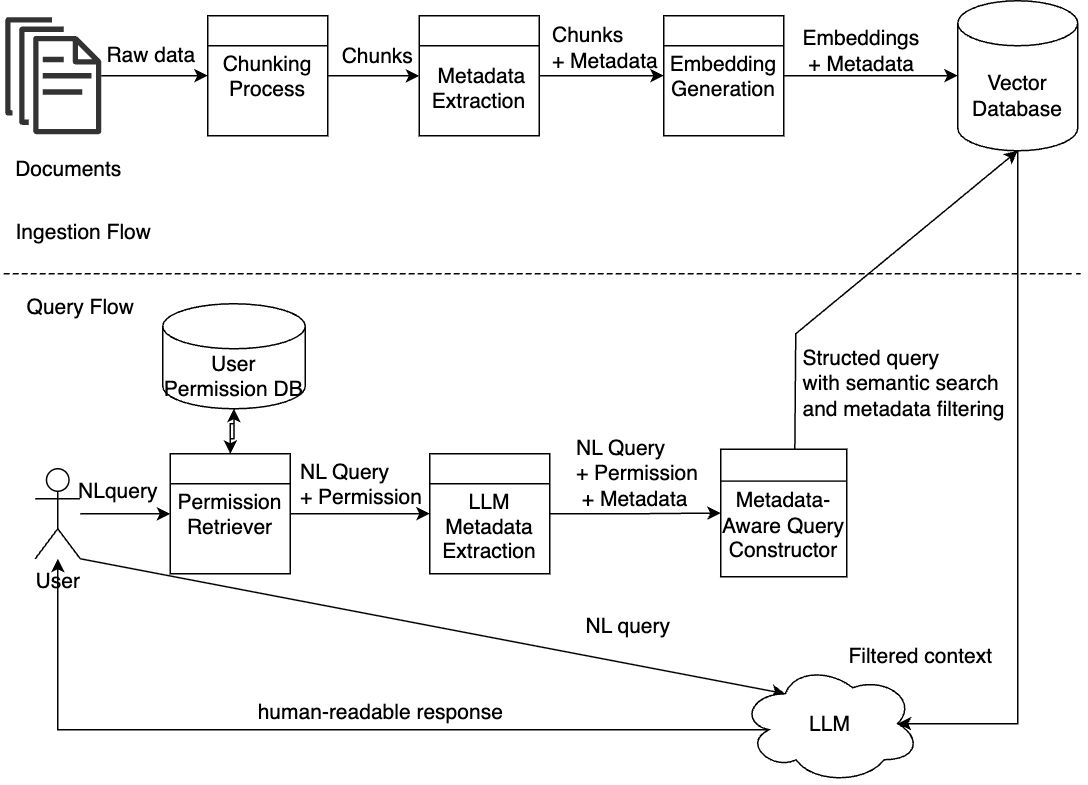

The diagram above was exported from draw.io. Its source (the exported page's mxGraphModel, read from the mxfile embedded in the PNG):
<mxGraphModel dx="2431" dy="1252" grid="1" gridSize="10" guides="1" tooltips="1" connect="1" arrows="1" fold="1" page="1" pageScale="1" pageWidth="827" pageHeight="1169" math="0" shadow="0">
  <root>
    <mxCell id="0" />
    <mxCell id="1" parent="0" />
    <mxCell id="VN8e3G9hw9muzjjy5345-33" value="" style="edgeStyle=orthogonalEdgeStyle;rounded=0;orthogonalLoop=1;jettySize=auto;html=1;fontSize=14;" parent="1" source="VN8e3G9hw9muzjjy5345-1" target="VN8e3G9hw9muzjjy5345-8" edge="1">
      <mxGeometry relative="1" as="geometry" />
    </mxCell>
    <mxCell id="VN8e3G9hw9muzjjy5345-1" value="" style="sketch=0;outlineConnect=0;fontColor=#232F3E;gradientColor=none;fillColor=#333333;strokeColor=none;dashed=0;verticalLabelPosition=bottom;verticalAlign=top;align=center;html=1;fontSize=14;fontStyle=0;aspect=fixed;pointerEvents=1;shape=mxgraph.aws4.documents;" parent="1" vertex="1">
      <mxGeometry x="70" y="189" width="64" height="78" as="geometry" />
    </mxCell>
    <mxCell id="VN8e3G9hw9muzjjy5345-2" value="Documents&lt;div&gt;&lt;br&gt;&lt;/div&gt;" style="text;html=1;align=center;verticalAlign=middle;resizable=0;points=[];autosize=1;strokeColor=none;fillColor=none;fontSize=14;" parent="1" vertex="1">
      <mxGeometry x="67" y="273" width="90" height="50" as="geometry" />
    </mxCell>
    <mxCell id="VN8e3G9hw9muzjjy5345-34" value="" style="edgeStyle=orthogonalEdgeStyle;rounded=0;orthogonalLoop=1;jettySize=auto;html=1;fontSize=14;" parent="1" source="VN8e3G9hw9muzjjy5345-8" target="VN8e3G9hw9muzjjy5345-30" edge="1">
      <mxGeometry relative="1" as="geometry" />
    </mxCell>
    <mxCell id="VN8e3G9hw9muzjjy5345-8" value="Chunking Process" style="whiteSpace=wrap;html=1;aspect=fixed;fontSize=14;" parent="1" vertex="1">
      <mxGeometry x="205" y="188" width="80" height="80" as="geometry" />
    </mxCell>
    <mxCell id="VN8e3G9hw9muzjjy5345-9" value="" style="endArrow=none;html=1;rounded=0;exitX=0;exitY=0.25;exitDx=0;exitDy=0;entryX=1;entryY=0.25;entryDx=0;entryDy=0;fontSize=14;" parent="1" source="VN8e3G9hw9muzjjy5345-8" target="VN8e3G9hw9muzjjy5345-8" edge="1">
      <mxGeometry width="50" height="50" relative="1" as="geometry">
        <mxPoint x="390" y="490" as="sourcePoint" />
        <mxPoint x="440" y="440" as="targetPoint" />
        <Array as="points" />
      </mxGeometry>
    </mxCell>
    <mxCell id="VN8e3G9hw9muzjjy5345-45" value="" style="edgeStyle=orthogonalEdgeStyle;rounded=0;orthogonalLoop=1;jettySize=auto;html=1;fontSize=14;" parent="1" source="VN8e3G9hw9muzjjy5345-18" target="VN8e3G9hw9muzjjy5345-24" edge="1">
      <mxGeometry relative="1" as="geometry" />
    </mxCell>
    <mxCell id="VN8e3G9hw9muzjjy5345-18" value="Permission&lt;div&gt;Retriever&lt;/div&gt;" style="whiteSpace=wrap;html=1;aspect=fixed;fontSize=14;" parent="1" vertex="1">
      <mxGeometry x="180" y="480" width="80" height="80" as="geometry" />
    </mxCell>
    <mxCell id="VN8e3G9hw9muzjjy5345-19" value="" style="endArrow=none;html=1;rounded=0;exitX=0;exitY=0.25;exitDx=0;exitDy=0;entryX=1;entryY=0.25;entryDx=0;entryDy=0;fontSize=14;" parent="1" source="VN8e3G9hw9muzjjy5345-18" target="VN8e3G9hw9muzjjy5345-18" edge="1">
      <mxGeometry width="50" height="50" relative="1" as="geometry">
        <mxPoint x="400" y="640" as="sourcePoint" />
        <mxPoint x="450" y="590" as="targetPoint" />
        <Array as="points" />
      </mxGeometry>
    </mxCell>
    <mxCell id="VN8e3G9hw9muzjjy5345-47" value="" style="edgeStyle=orthogonalEdgeStyle;rounded=0;orthogonalLoop=1;jettySize=auto;html=1;fontSize=14;" parent="1" source="VN8e3G9hw9muzjjy5345-24" target="VN8e3G9hw9muzjjy5345-28" edge="1">
      <mxGeometry relative="1" as="geometry" />
    </mxCell>
    <mxCell id="VN8e3G9hw9muzjjy5345-24" value="&lt;div&gt;&lt;br&gt;&lt;/div&gt;LLM Metadata Extraction" style="whiteSpace=wrap;html=1;aspect=fixed;fontSize=14;" parent="1" vertex="1">
      <mxGeometry x="353" y="480" width="80" height="80" as="geometry" />
    </mxCell>
    <mxCell id="VN8e3G9hw9muzjjy5345-25" value="" style="endArrow=none;html=1;rounded=0;exitX=0;exitY=0.25;exitDx=0;exitDy=0;entryX=1;entryY=0.25;entryDx=0;entryDy=0;fontSize=14;" parent="1" source="VN8e3G9hw9muzjjy5345-24" target="VN8e3G9hw9muzjjy5345-24" edge="1">
      <mxGeometry width="50" height="50" relative="1" as="geometry">
        <mxPoint x="430" y="670" as="sourcePoint" />
        <mxPoint x="480" y="620" as="targetPoint" />
        <Array as="points" />
      </mxGeometry>
    </mxCell>
    <mxCell id="VN8e3G9hw9muzjjy5345-52" style="edgeStyle=orthogonalEdgeStyle;rounded=0;orthogonalLoop=1;jettySize=auto;html=1;fontSize=14;" parent="1" source="VN8e3G9hw9muzjjy5345-26" target="VN8e3G9hw9muzjjy5345-38" edge="1">
      <mxGeometry relative="1" as="geometry" />
    </mxCell>
    <mxCell id="VN8e3G9hw9muzjjy5345-26" value="Embedding Generation" style="whiteSpace=wrap;html=1;aspect=fixed;fontSize=14;" parent="1" vertex="1">
      <mxGeometry x="509" y="188" width="80" height="80" as="geometry" />
    </mxCell>
    <mxCell id="VN8e3G9hw9muzjjy5345-27" value="" style="endArrow=none;html=1;rounded=0;exitX=0;exitY=0.25;exitDx=0;exitDy=0;entryX=1;entryY=0.25;entryDx=0;entryDy=0;fontSize=14;" parent="1" source="VN8e3G9hw9muzjjy5345-26" target="VN8e3G9hw9muzjjy5345-26" edge="1">
      <mxGeometry width="50" height="50" relative="1" as="geometry">
        <mxPoint x="440" y="540" as="sourcePoint" />
        <mxPoint x="490" y="490" as="targetPoint" />
        <Array as="points" />
      </mxGeometry>
    </mxCell>
    <mxCell id="-KrNSY3lLyB2pvtYXgF2-8" style="rounded=0;orthogonalLoop=1;jettySize=auto;html=1;exitX=0.588;exitY=0;exitDx=0;exitDy=0;exitPerimeter=0;fontSize=14;entryX=0.5;entryY=1;entryDx=0;entryDy=0;entryPerimeter=0;" parent="1" source="VN8e3G9hw9muzjjy5345-28" edge="1" target="VN8e3G9hw9muzjjy5345-38">
      <mxGeometry relative="1" as="geometry">
        <mxPoint x="820" y="280" as="targetPoint" />
        <Array as="points">
          <mxPoint x="597" y="400" />
        </Array>
      </mxGeometry>
    </mxCell>
    <mxCell id="VN8e3G9hw9muzjjy5345-28" value="&lt;div&gt;&lt;font&gt;&lt;br&gt;&lt;/font&gt;&lt;/div&gt;&lt;font&gt;Metadata-Aware Query Constructor&lt;/font&gt;" style="whiteSpace=wrap;html=1;aspect=fixed;fontSize=14;" parent="1" vertex="1">
      <mxGeometry x="547" y="477" width="84" height="85" as="geometry" />
    </mxCell>
    <mxCell id="VN8e3G9hw9muzjjy5345-29" value="" style="endArrow=none;html=1;rounded=0;exitX=0;exitY=0.25;exitDx=0;exitDy=0;entryX=1;entryY=0.25;entryDx=0;entryDy=0;fontSize=14;" parent="1" source="VN8e3G9hw9muzjjy5345-28" target="VN8e3G9hw9muzjjy5345-28" edge="1">
      <mxGeometry width="50" height="50" relative="1" as="geometry">
        <mxPoint x="450" y="690" as="sourcePoint" />
        <mxPoint x="500" y="640" as="targetPoint" />
        <Array as="points" />
      </mxGeometry>
    </mxCell>
    <mxCell id="VN8e3G9hw9muzjjy5345-36" value="" style="edgeStyle=orthogonalEdgeStyle;rounded=0;orthogonalLoop=1;jettySize=auto;html=1;fontSize=14;" parent="1" source="VN8e3G9hw9muzjjy5345-30" target="VN8e3G9hw9muzjjy5345-26" edge="1">
      <mxGeometry relative="1" as="geometry" />
    </mxCell>
    <mxCell id="VN8e3G9hw9muzjjy5345-30" value="&lt;div&gt;&lt;span style=&quot;background-color: transparent; color: light-dark(rgb(0, 0, 0), rgb(255, 255, 255));&quot;&gt;&lt;br&gt;&lt;/span&gt;&lt;/div&gt;&lt;div&gt;&lt;span style=&quot;background-color: transparent; color: light-dark(rgb(0, 0, 0), rgb(255, 255, 255));&quot;&gt;&amp;nbsp;Metadata Extraction&lt;/span&gt;&lt;/div&gt;" style="whiteSpace=wrap;html=1;aspect=fixed;fontSize=14;" parent="1" vertex="1">
      <mxGeometry x="346" y="188" width="80" height="80" as="geometry" />
    </mxCell>
    <mxCell id="VN8e3G9hw9muzjjy5345-31" value="" style="endArrow=none;html=1;rounded=0;exitX=0;exitY=0.25;exitDx=0;exitDy=0;entryX=1;entryY=0.25;entryDx=0;entryDy=0;fontSize=14;" parent="1" source="VN8e3G9hw9muzjjy5345-30" target="VN8e3G9hw9muzjjy5345-30" edge="1">
      <mxGeometry width="50" height="50" relative="1" as="geometry">
        <mxPoint x="780" y="360" as="sourcePoint" />
        <mxPoint x="830" y="310" as="targetPoint" />
        <Array as="points" />
      </mxGeometry>
    </mxCell>
    <mxCell id="VN8e3G9hw9muzjjy5345-35" value="Chunks" style="text;html=1;align=center;verticalAlign=middle;resizable=0;points=[];autosize=1;strokeColor=none;fillColor=none;fontSize=14;" parent="1" vertex="1">
      <mxGeometry x="283" y="200" width="70" height="30" as="geometry" />
    </mxCell>
    <mxCell id="VN8e3G9hw9muzjjy5345-37" value="Chunks&amp;nbsp;&lt;div&gt;+ Metadata&lt;div&gt;&lt;br&gt;&lt;/div&gt;&lt;/div&gt;" style="text;html=1;align=left;verticalAlign=middle;resizable=0;points=[];autosize=1;strokeColor=none;fillColor=none;fontSize=14;" parent="1" vertex="1">
      <mxGeometry x="433" y="188" width="90" height="60" as="geometry" />
    </mxCell>
    <mxCell id="-KrNSY3lLyB2pvtYXgF2-10" style="edgeStyle=orthogonalEdgeStyle;rounded=0;orthogonalLoop=1;jettySize=auto;html=1;entryX=0.875;entryY=0.5;entryDx=0;entryDy=0;entryPerimeter=0;fontSize=14;exitX=0.5;exitY=1;exitDx=0;exitDy=0;exitPerimeter=0;" parent="1" source="VN8e3G9hw9muzjjy5345-38" target="VN8e3G9hw9muzjjy5345-64" edge="1">
      <mxGeometry relative="1" as="geometry">
        <mxPoint x="680" y="680" as="targetPoint" />
        <Array as="points">
          <mxPoint x="745" y="660" />
        </Array>
        <mxPoint x="900" y="310" as="sourcePoint" />
      </mxGeometry>
    </mxCell>
    <mxCell id="VN8e3G9hw9muzjjy5345-38" value="Vector Database" style="shape=cylinder3;whiteSpace=wrap;html=1;boundedLbl=1;backgroundOutline=1;size=15;fontSize=14;" parent="1" vertex="1">
      <mxGeometry x="705" y="178" width="80" height="100" as="geometry" />
    </mxCell>
    <mxCell id="VN8e3G9hw9muzjjy5345-40" value="" style="edgeStyle=orthogonalEdgeStyle;rounded=0;orthogonalLoop=1;jettySize=auto;html=1;fontSize=14;" parent="1" source="VN8e3G9hw9muzjjy5345-39" target="VN8e3G9hw9muzjjy5345-18" edge="1">
      <mxGeometry relative="1" as="geometry" />
    </mxCell>
    <mxCell id="-KrNSY3lLyB2pvtYXgF2-13" style="rounded=0;orthogonalLoop=1;jettySize=auto;html=1;exitX=1;exitY=1;exitDx=0;exitDy=0;exitPerimeter=0;entryX=0.25;entryY=0.25;entryDx=0;entryDy=0;entryPerimeter=0;fontSize=14;" parent="1" source="VN8e3G9hw9muzjjy5345-39" target="VN8e3G9hw9muzjjy5345-64" edge="1">
      <mxGeometry relative="1" as="geometry">
        <mxPoint x="630" y="650" as="targetPoint" />
      </mxGeometry>
    </mxCell>
    <mxCell id="VN8e3G9hw9muzjjy5345-39" value="User" style="shape=umlActor;verticalLabelPosition=bottom;verticalAlign=top;html=1;outlineConnect=0;fontSize=14;" parent="1" vertex="1">
      <mxGeometry x="90" y="490" width="30" height="60" as="geometry" />
    </mxCell>
    <mxCell id="VN8e3G9hw9muzjjy5345-41" value="NLquery" style="text;html=1;align=center;verticalAlign=middle;resizable=0;points=[];autosize=1;strokeColor=none;fillColor=none;fontSize=14;" parent="1" vertex="1">
      <mxGeometry x="105" y="490" width="80" height="30" as="geometry" />
    </mxCell>
    <mxCell id="VN8e3G9hw9muzjjy5345-59" value="" style="edgeStyle=orthogonalEdgeStyle;rounded=0;orthogonalLoop=1;jettySize=auto;html=1;fontSize=14;" parent="1" source="VN8e3G9hw9muzjjy5345-43" target="VN8e3G9hw9muzjjy5345-18" edge="1">
      <mxGeometry relative="1" as="geometry" />
    </mxCell>
    <mxCell id="VN8e3G9hw9muzjjy5345-43" value="User Permission DB" style="shape=cylinder3;whiteSpace=wrap;html=1;boundedLbl=1;backgroundOutline=1;size=15;fontSize=14;" parent="1" vertex="1">
      <mxGeometry x="175" y="380" width="95" height="70" as="geometry" />
    </mxCell>
    <mxCell id="VN8e3G9hw9muzjjy5345-46" value="&lt;div&gt;&lt;div&gt;NL Query&lt;br&gt;+ Permission&lt;/div&gt;&lt;/div&gt;" style="text;html=1;align=left;verticalAlign=middle;resizable=0;points=[];autosize=1;strokeColor=none;fillColor=none;fontSize=14;" parent="1" vertex="1">
      <mxGeometry x="265" y="475" width="100" height="50" as="geometry" />
    </mxCell>
    <mxCell id="VN8e3G9hw9muzjjy5345-48" value="NL Query&amp;nbsp;&lt;br&gt;+ Permission&lt;div&gt;&amp;nbsp;+ Metadata&lt;/div&gt;" style="text;html=1;align=left;verticalAlign=middle;resizable=0;points=[];autosize=1;strokeColor=none;fillColor=none;fontSize=14;" parent="1" vertex="1">
      <mxGeometry x="449" y="463" width="100" height="60" as="geometry" />
    </mxCell>
    <mxCell id="VN8e3G9hw9muzjjy5345-70" style="edgeStyle=orthogonalEdgeStyle;rounded=0;orthogonalLoop=1;jettySize=auto;html=1;exitX=0.16;exitY=0.55;exitDx=0;exitDy=0;exitPerimeter=0;fontSize=14;" parent="1" source="VN8e3G9hw9muzjjy5345-64" target="VN8e3G9hw9muzjjy5345-39" edge="1">
      <mxGeometry relative="1" as="geometry" />
    </mxCell>
    <mxCell id="VN8e3G9hw9muzjjy5345-64" value="LLM" style="ellipse;shape=cloud;whiteSpace=wrap;html=1;fontSize=14;" parent="1" vertex="1">
      <mxGeometry x="560" y="620" width="120" height="80" as="geometry" />
    </mxCell>
    <mxCell id="VN8e3G9hw9muzjjy5345-71" value="&lt;div&gt;human-readable response&lt;/div&gt;&lt;div&gt;&lt;br&gt;&lt;/div&gt;" style="text;html=1;align=center;verticalAlign=middle;resizable=0;points=[];autosize=1;strokeColor=none;fillColor=none;fontSize=14;" parent="1" vertex="1">
      <mxGeometry x="225" y="635" width="190" height="50" as="geometry" />
    </mxCell>
    <mxCell id="-KrNSY3lLyB2pvtYXgF2-1" value="" style="endArrow=none;dashed=1;html=1;rounded=0;fontSize=14;exitX=0.018;exitY=0.9;exitDx=0;exitDy=0;exitPerimeter=0;" parent="1" edge="1" source="-KrNSY3lLyB2pvtYXgF2-3">
      <mxGeometry width="50" height="50" relative="1" as="geometry">
        <mxPoint x="60" y="360" as="sourcePoint" />
        <mxPoint x="780" y="360" as="targetPoint" />
      </mxGeometry>
    </mxCell>
    <mxCell id="-KrNSY3lLyB2pvtYXgF2-3" value="Ingestion Flow&lt;div&gt;&lt;br&gt;&lt;/div&gt;" style="text;html=1;align=center;verticalAlign=middle;resizable=0;points=[];autosize=1;strokeColor=none;fillColor=none;fontSize=14;" parent="1" vertex="1">
      <mxGeometry x="67" y="315" width="110" height="50" as="geometry" />
    </mxCell>
    <mxCell id="-KrNSY3lLyB2pvtYXgF2-4" value="&lt;div&gt;Query Flow&lt;/div&gt;&lt;div&gt;&lt;br&gt;&lt;/div&gt;" style="text;html=1;align=center;verticalAlign=middle;resizable=0;points=[];autosize=1;strokeColor=none;fillColor=none;fontSize=14;" parent="1" vertex="1">
      <mxGeometry x="70" y="365" width="100" height="50" as="geometry" />
    </mxCell>
    <mxCell id="-KrNSY3lLyB2pvtYXgF2-5" style="edgeStyle=orthogonalEdgeStyle;rounded=0;orthogonalLoop=1;jettySize=auto;html=1;entryX=0.5;entryY=1;entryDx=0;entryDy=0;entryPerimeter=0;fontSize=14;" parent="1" source="VN8e3G9hw9muzjjy5345-18" target="VN8e3G9hw9muzjjy5345-43" edge="1">
      <mxGeometry relative="1" as="geometry" />
    </mxCell>
    <mxCell id="-KrNSY3lLyB2pvtYXgF2-9" value="Structed query&amp;nbsp;&lt;div&gt;&lt;div style=&quot;&quot;&gt;&lt;span style=&quot;background-color: transparent; color: light-dark(rgb(0, 0, 0), rgb(255, 255, 255));&quot;&gt;with&amp;nbsp;&lt;/span&gt;&lt;span style=&quot;background-color: transparent; color: light-dark(rgb(0, 0, 0), rgb(255, 255, 255));&quot;&gt;semantic&amp;nbsp;&lt;/span&gt;&lt;span style=&quot;background-color: transparent; color: light-dark(rgb(0, 0, 0), rgb(255, 255, 255));&quot;&gt;search&amp;nbsp;&lt;/span&gt;&lt;/div&gt;&lt;div&gt;&lt;span style=&quot;background-color: transparent; color: light-dark(rgb(0, 0, 0), rgb(255, 255, 255));&quot;&gt;and metadata filtering&lt;/span&gt;&lt;/div&gt;&lt;/div&gt;" style="text;html=1;align=left;verticalAlign=middle;resizable=0;points=[];autosize=1;strokeColor=none;fillColor=none;fontSize=14;" parent="1" vertex="1">
      <mxGeometry x="600" y="403" width="160" height="60" as="geometry" />
    </mxCell>
    <mxCell id="-KrNSY3lLyB2pvtYXgF2-11" value="Filtered context" style="text;html=1;align=center;verticalAlign=middle;resizable=0;points=[];autosize=1;strokeColor=none;fillColor=none;fontSize=14;" parent="1" vertex="1">
      <mxGeometry x="620" y="600" width="120" height="30" as="geometry" />
    </mxCell>
    <mxCell id="-KrNSY3lLyB2pvtYXgF2-12" value="Raw data" style="text;html=1;align=center;verticalAlign=middle;resizable=0;points=[];autosize=1;strokeColor=none;fillColor=none;fontSize=14;" parent="1" vertex="1">
      <mxGeometry x="127" y="199" width="80" height="30" as="geometry" />
    </mxCell>
    <mxCell id="-KrNSY3lLyB2pvtYXgF2-14" value="NL query" style="text;html=1;align=center;verticalAlign=middle;resizable=0;points=[];autosize=1;strokeColor=none;fillColor=none;fontSize=14;" parent="1" vertex="1">
      <mxGeometry x="445" y="580" width="80" height="30" as="geometry" />
    </mxCell>
    <mxCell id="ulqT28_uiTgfIcp7nHWE-1" value="Embeddings&lt;br&gt;&amp;nbsp;+ Metadata" style="text;html=1;align=left;verticalAlign=middle;resizable=0;points=[];autosize=1;strokeColor=none;fillColor=none;fontSize=14;" parent="1" vertex="1">
      <mxGeometry x="600" y="186" width="100" height="50" as="geometry" />
    </mxCell>
    <mxCell id="HMhX9HKkPu3CM1oq7KKs-1" value="" style="endArrow=none;dashed=1;html=1;rounded=0;fontSize=14;exitX=0.027;exitY=0.9;exitDx=0;exitDy=0;exitPerimeter=0;" edge="1" parent="1" source="-KrNSY3lLyB2pvtYXgF2-3">
      <mxGeometry width="50" height="50" relative="1" as="geometry">
        <mxPoint x="60" y="360" as="sourcePoint" />
        <mxPoint x="790" y="360" as="targetPoint" />
      </mxGeometry>
    </mxCell>
  </root>
</mxGraphModel>